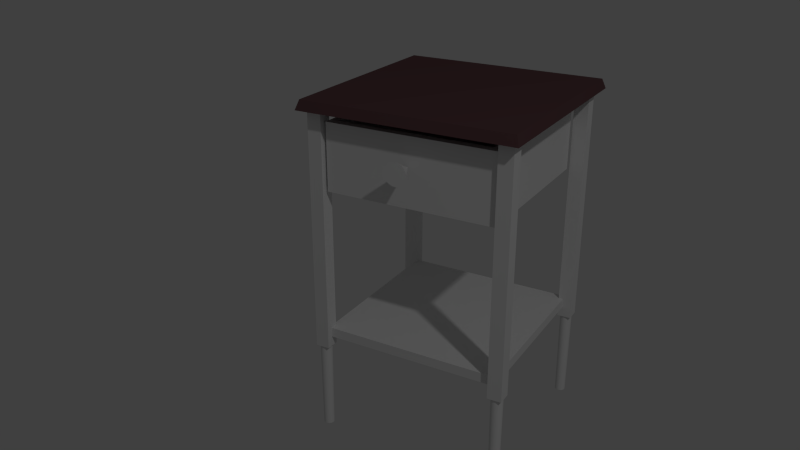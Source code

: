# Source: endtable02a.blend  (saved by Blender 2.74.0; exported with 4.5.12 LTS)
import bpy
from mathutils import Matrix  # noqa: F401  (used for matrix-valued properties, if any)

bpy.ops.wm.read_factory_settings(use_empty=True)
scene = bpy.context.scene
scene.name = 'Scene'

# ---- collections
col_collection_1 = bpy.data.collections.new('Collection 1'); scene.collection.children.link(col_collection_1)
col_collection_2 = bpy.data.collections.new('Collection 2'); scene.collection.children.link(col_collection_2)
col_collection_20 = bpy.data.collections.new('Collection 20'); scene.collection.children.link(col_collection_20)
col_collection_20.hide_render = True
col_collection_20.hide_viewport = True

# ---- materials (node trees are filled in below, after node groups)
mat_endtable = bpy.data.materials.new('endtable')
mat_endtable.alpha_threshold = 0.0
mat_endtable.use_transparent_shadow = False
mat_endtable.roughness = 0.5
mat_endtable.line_color = (0.0, 0.0, 0.0, 1.0)
mat_endtable_top = bpy.data.materials.new('endtable_top')
mat_endtable_top.alpha_threshold = 0.0
mat_endtable_top.use_transparent_shadow = False
mat_endtable_top.diffuse_color = (0.1237, 0.06245, 0.0671, 1.0)
mat_endtable_top.roughness = 0.5
mat_endtable_top.line_color = (0.0, 0.0, 0.0, 1.0)

# ---- material node trees

# ---- world
world_world = bpy.data.worlds.new('World'); scene.world = world_world
world_world.color = (0.05088, 0.05088, 0.05088)
world_world.use_sun_shadow = False
world_world.sun_shadow_jitter_overblur = 0.0
world_world.cycles.sampling_method = 'MANUAL'
world_world.cycles.sample_map_resolution = 256

# ---- cameras
cam_camera = bpy.data.cameras.new('Camera')
cam_camera.clip_end = 100.0
cam_camera.lens = 35.0
cam_camera.sensor_width = 32.0
cam_camera.sensor_height = 18.0
cam_camera.ortho_scale = 7.314
cam_camera.dof.focus_distance = 0.0
cam_camera.dof.aperture_fstop = 128.0

# ---- lights
light_lamp = bpy.data.lights.new('Lamp', 'POINT')
light_lamp.transmission_factor = 0.0
light_lamp.cutoff_distance = 30.0
light_lamp.energy = 100.0
light_lamp.shadow_buffer_clip_start = 1.001
light_lamp.shadow_soft_size = 0.1
light_lamp.shadow_maximum_resolution = 0.006
light_lamp.use_absolute_resolution = True
light_lamp.cycles.use_multiple_importance_sampling = False

# ---- meshes
me_cylinder = bpy.data.meshes.new('Cylinder')
me_cylinder.from_pydata([(14.83, -13.3, -1.0), (14.83, -13.18, 1.0), (15.0, -13.32, -1.0), (15.02, -13.2, 1.0), (15.15, -13.37, -1.0), (15.2, -13.26, 1.0), (15.3, -13.44, -1.0), (15.37, -13.35, 1.0), (15.43, -13.55, -1.0), (15.51, -13.46, 1.0), (15.53, -13.68, -1.0), (15.63, -13.61, 1.0), (15.61, -13.82, -1.0), (15.72, -13.78, 1.0), (15.66, -13.98, -1.0), (15.77, -13.96, 1.0), (15.67, -14.14, -1.0), (15.79, -14.14, 1.0), (15.66, -14.31, -1.0), (15.77, -14.33, 1.0), (15.61, -14.46, -1.0), (15.72, -14.51, 1.0), (15.53, -14.61, -1.0), (15.63, -14.68, 1.0), (15.43, -14.74, -1.0), (15.51, -14.82, 1.0), (15.3, -14.84, -1.0), (15.37, -14.94, 1.0), (15.15, -14.92, -1.0), (15.2, -15.03, 1.0), (15.0, -14.97, -1.0), (15.02, -15.08, 1.0), (14.83, -14.98, -1.0), (14.83, -15.1, 1.0), (14.67, -14.97, -1.0), (14.65, -15.08, 1.0), (14.51, -14.92, -1.0), (14.47, -15.03, 1.0), (14.37, -14.84, -1.0), (14.3, -14.94, 1.0), (14.24, -14.74, -1.0), (14.15, -14.82, 1.0), (14.13, -14.61, -1.0), (14.03, -14.68, 1.0), (14.06, -14.46, -1.0), (13.95, -14.51, 1.0), (14.01, -14.31, -1.0), (13.89, -14.33, 1.0), (13.99, -14.14, -1.0), (13.87, -14.14, 1.0), (14.01, -13.98, -1.0), (13.89, -13.96, 1.0), (14.06, -13.82, -1.0), (13.95, -13.78, 1.0), (14.13, -13.68, -1.0), (14.03, -13.61, 1.0), (14.24, -13.55, -1.0), (14.15, -13.46, 1.0), (14.37, -13.44, -1.0), (14.3, -13.35, 1.0), (14.51, -13.37, -1.0), (14.47, -13.26, 1.0), (14.67, -13.32, -1.0), (14.65, -13.2, 1.0)], [], [(0, 1, 3, 2), (2, 3, 5, 4), (4, 5, 7, 6), (6, 7, 9, 8), (8, 9, 11, 10), (10, 11, 13, 12), (12, 13, 15, 14), (14, 15, 17, 16), (16, 17, 19, 18), (18, 19, 21, 20), (20, 21, 23, 22), (22, 23, 25, 24), (24, 25, 27, 26), (26, 27, 29, 28), (28, 29, 31, 30), (30, 31, 33, 32), (32, 33, 35, 34), (34, 35, 37, 36), (36, 37, 39, 38), (38, 39, 41, 40), (40, 41, 43, 42), (42, 43, 45, 44), (44, 45, 47, 46), (46, 47, 49, 48), (48, 49, 51, 50), (50, 51, 53, 52), (52, 53, 55, 54), (54, 55, 57, 56), (56, 57, 59, 58), (58, 59, 61, 60), (62, 63, 1, 0), (60, 61, 63, 62)])
_uv = me_cylinder.uv_layers.new(name='UVMap')
_uv.uv.foreach_set('vector', [0.8281, 0.07065, 0.8478, 0.2365, 0.8512, 0.236, 0.8311, 0.0702, 0.8311, 0.0702, 0.8512, 0.236, 0.8544, 0.2352, 0.8339, 0.06958, 0.8339, 0.06958, 0.8544, 0.2352, 0.857, 0.2344, 0.8362, 0.06881, 0.8362, 0.06881, 0.857, 0.2344, 0.8592, 0.2334, 0.8381, 0.06794, 0.8381, 0.06794, 0.8592, 0.2334, 0.8607, 0.2323, 0.8394, 0.06697, 0.8394, 0.06697, 0.8607, 0.2323, 0.8615, 0.2311, 0.8402, 0.06597, 0.8402, 0.06597, 0.8615, 0.2311, 0.8617, 0.23, 0.8403, 0.06496, 0.8403, 0.06496, 0.8617, 0.23, 0.8611, 0.2289, 0.8397, 0.06398, 0.8397, 0.06398, 0.8611, 0.2289, 0.8598, 0.2278, 0.8386, 0.06308, 0.8386, 0.06308, 0.8598, 0.2278, 0.8579, 0.2269, 0.8369, 0.06227, 0.8369, 0.06227, 0.8579, 0.2269, 0.8554, 0.2261, 0.8347, 0.06161, 0.8347, 0.06161, 0.8554, 0.2261, 0.8524, 0.2256, 0.8321, 0.06111, 0.8321, 0.06111, 0.8524, 0.2256, 0.849, 0.2252, 0.8292, 0.06078, 0.8292, 0.06078, 0.849, 0.2252, 0.8455, 0.2251, 0.8261, 0.06065, 0.8261, 0.06065, 0.8455, 0.2251, 0.8418, 0.2251, 0.8229, 0.06072, 0.8229, 0.06072, 0.8418, 0.2251, 0.8382, 0.2254, 0.8197, 0.06099, 0.8197, 0.06099, 0.8382, 0.2254, 0.8348, 0.226, 0.8167, 0.06144, 0.8167, 0.06144, 0.8348, 0.226, 0.8316, 0.2267, 0.814, 0.06206, 0.814, 0.06206, 0.8316, 0.2267, 0.829, 0.2275, 0.8116, 0.06282, 0.8116, 0.06282, 0.829, 0.2275, 0.8268, 0.2285, 0.8098, 0.0637, 0.8098, 0.0637, 0.8268, 0.2285, 0.8253, 0.2296, 0.8084, 0.06466, 0.8084, 0.06466, 0.8253, 0.2296, 0.8245, 0.2308, 0.8077, 0.06567, 0.8077, 0.06567, 0.8245, 0.2308, 0.8243, 0.2319, 0.8076, 0.06668, 0.8076, 0.06668, 0.8243, 0.2319, 0.8249, 0.2331, 0.8081, 0.06766, 0.8081, 0.06766, 0.8249, 0.2331, 0.8262, 0.2341, 0.8092, 0.06856, 0.8092, 0.06856, 0.8262, 0.2341, 0.8282, 0.235, 0.8109, 0.06936, 0.8109, 0.06936, 0.8282, 0.235, 0.8307, 0.2358, 0.8131, 0.07003, 0.8131, 0.07003, 0.8307, 0.2358, 0.8336, 0.2363, 0.8157, 0.07053, 0.8157, 0.07053, 0.8336, 0.2363, 0.837, 0.2367, 0.8186, 0.07086, 0.8186, 0.07086, 0.837, 0.2367, 0.8405, 0.2369, 0.8218, 0.07098, 0.825, 0.07091, 0.8442, 0.2368, 0.8478, 0.2365, 0.8281, 0.07065, 0.8218, 0.07098, 0.8405, 0.2369, 0.8442, 0.2368, 0.825, 0.07091])
me_cylinder.materials.append(mat_endtable)
me_cylinder.use_remesh_preserve_volume = False
me_cylinder.use_remesh_preserve_attributes = False
me_cylinder.use_mirror_vertex_groups = False
me_cylinder.update()
me_cube_004 = bpy.data.meshes.new('Cube.004')
me_cube_004.from_pydata([(-1.0, -1.0, -1.0), (-1.0, 1.0, -1.0), (1.0, 1.0, -1.0), (1.0, -1.0, -1.0), (-1.0, -1.0, 1.0), (-1.0, 1.0, 1.0), (1.0, 1.0, 1.0), (1.0, -1.0, 1.0)], [], [(4, 5, 1, 0), (5, 6, 2, 1), (6, 7, 3, 2), (7, 4, 0, 3), (0, 1, 2, 3), (7, 6, 5, 4)])
_uv = me_cube_004.uv_layers.new(name='UVMap')
_uv.uv.foreach_set('vector', [0.2233, 0.2889, 0.2631, 0.5192, 0.2631, 0.506, 0.2233, 0.2757, 0.2631, 0.5192, 0.7267, 0.5187, 0.7267, 0.5055, 0.2631, 0.506, 0.7267, 0.5187, 0.8025, 0.3033, 0.8025, 0.2901, 0.7267, 0.5055, 0.8025, 0.3033, 0.2233, 0.2889, 0.2233, 0.2757, 0.8025, 0.2901, 0.2233, 0.2757, 0.2631, 0.506, 0.7267, 0.5055, 0.8025, 0.2901, 0.8025, 0.3033, 0.7267, 0.5187, 0.2631, 0.5192, 0.2233, 0.2889])
me_cube_004.materials.append(mat_endtable)
me_cube_004.use_remesh_preserve_volume = False
me_cube_004.use_remesh_preserve_attributes = False
me_cube_004.use_mirror_vertex_groups = False
me_cube_004.update()
me_cube_003 = bpy.data.meshes.new('Cube.003')
me_cube_003.from_pydata([(-1.0, -1.0, -1.0), (-1.0, 1.0, -1.0), (1.0, 1.0, -1.0), (1.0, -1.0, -1.0), (-0.9698, -0.9698, 1.0), (-0.9698, 0.9698, 1.0), (0.9698, 0.9698, 1.0), (0.9698, -0.9698, 1.0)], [], [(4, 5, 1, 0), (5, 6, 2, 1), (6, 7, 3, 2), (7, 4, 0, 3), (0, 1, 2, 3), (7, 6, 5, 4)])
_uv = me_cube_003.uv_layers.new(name='UVMap')
_uv.uv.foreach_set('vector', [0.03178, 0.8811, 0.1446, 0.9893, 0.1446, 0.9739, 0.03178, 0.8656, 0.1446, 0.9893, 0.8354, 0.9937, 0.8354, 0.9783, 0.1446, 0.9739, 0.8354, 0.9937, 0.9498, 0.8926, 0.9498, 0.8771, 0.8354, 0.9783, 0.9498, 0.8926, 0.03178, 0.8811, 0.03178, 0.8656, 0.9498, 0.8771, 0.03178, 0.8656, 0.1446, 0.9739, 0.8354, 0.9783, 0.9498, 0.8771, 0.9498, 0.8926, 0.8354, 0.9937, 0.1446, 0.9893, 0.03178, 0.8811])
me_cube_003.materials.append(mat_endtable_top)
me_cube_003.use_remesh_preserve_volume = False
me_cube_003.use_remesh_preserve_attributes = False
me_cube_003.use_mirror_vertex_groups = False
me_cube_003.update()
me_cube_002 = bpy.data.meshes.new('Cube.002')
me_cube_002.from_pydata([(12.16, -13.58, -1.0), (12.16, -11.58, -1.0), (14.16, -11.58, -1.0), (14.16, -13.58, -1.0), (12.16, -13.58, 1.0), (12.16, -11.58, 1.0), (14.16, -11.58, 1.0), (14.16, -13.58, 1.0)], [], [(4, 5, 1, 0), (5, 6, 2, 1), (6, 7, 3, 2), (7, 4, 0, 3), (0, 1, 2, 3), (7, 6, 5, 4)])
_uv = me_cube_002.uv_layers.new(name='UVMap')
_uv.uv.foreach_set('vector', [0.1361, 0.8395, 0.05771, 0.84, 0.1564, 0.2646, 0.2151, 0.269, 0.1357, 0.838, 0.05648, 0.84, 0.1551, 0.268, 0.2165, 0.2635, 0.961, 0.8475, 0.8825, 0.8461, 0.8193, 0.2764, 0.884, 0.2742, 0.9533, 0.8446, 0.8851, 0.8447, 0.8236, 0.275, 0.8858, 0.2834, 0.0, 0.0, 1.0, 0.0, 1.0, 1.0, 0.0, 1.0, 0.0, 0.0, 1.0, 0.0, 1.0, 1.0, 0.0, 1.0])
me_cube_002.materials.append(mat_endtable)
me_cube_002.use_remesh_preserve_volume = False
me_cube_002.use_remesh_preserve_attributes = False
me_cube_002.use_mirror_vertex_groups = False
me_cube_002.update()
me_cube = bpy.data.meshes.new('Cube')
me_cube.from_pydata([(1.0, 1.0, -1.0), (1.0, -1.0, -1.0), (1.0, -1.0, 0.75), (1.0, -1.0, -0.75), (1.0, 1.0, 1.0), (1.0, -1.0, 1.0), (1.0, 1.0, 0.75), (1.0, 1.0, -0.75), (0.9, 1.0, 0.75), (0.9, 1.0, -0.75), (0.9, -1.0, -0.75), (0.9, -1.0, 0.75), (0.9, -1.0, 1.0), (0.9, 1.0, 1.0), (0.9, -1.0, -1.0), (0.9, 1.0, -1.0), (-1.0, 1.0, -1.0), (-1.0, -1.0, -1.0), (-1.0, -1.0, 0.75), (-1.0, -1.0, -0.75), (-1.0, 1.0, 1.0), (-1.0, -1.0, 1.0), (-1.0, 1.0, 0.75), (-1.0, 1.0, -0.75), (-1.788e-07, 1.0, -1.0), (0.0, -1.0, -1.0), (-2.384e-07, 1.0, 1.0), (5.364e-07, -1.0, 1.0), (-2.186e-07, 1.0, 0.75), (-1.987e-07, 1.0, -0.75), (1.788e-07, -1.0, -0.75), (3.576e-07, -1.0, 0.75), (-0.9, 1.0, 0.75), (-0.9, 1.0, -0.75), (-0.9, -1.0, -0.75), (-0.9, -1.0, 0.75), (-0.9, -1.0, 1.0), (-0.9, 1.0, 1.0), (-0.9, -1.0, -1.0), (-0.9, 1.0, -1.0)], [], [(13, 8, 28, 26), (6, 4, 5, 2), (14, 10, 30, 25), (7, 6, 2, 3), (0, 7, 3, 1), (15, 14, 25, 24), (13, 26, 27, 12), (11, 12, 27, 31), (9, 15, 24, 29), (8, 9, 29, 28), (3, 2, 11, 10), (2, 5, 12, 11), (7, 0, 15, 9), (1, 3, 10, 14), (4, 13, 12, 5), (0, 1, 14, 15), (4, 6, 8, 13), (6, 7, 9, 8), (37, 26, 28, 32), (22, 18, 21, 20), (38, 25, 30, 34), (23, 19, 18, 22), (16, 17, 19, 23), (39, 24, 25, 38), (37, 36, 27, 26), (35, 31, 27, 36), (33, 29, 24, 39), (32, 28, 29, 33), (19, 34, 35, 18), (18, 35, 36, 21), (23, 33, 39, 16), (17, 38, 34, 19), (20, 21, 36, 37), (16, 39, 38, 17), (20, 37, 32, 22), (22, 32, 33, 23)])
_uv = me_cube.uv_layers.new(name='UVMap')
_uv.uv.foreach_set('vector', [0.729, 0.5017, 0.729, 0.4879, 0.5095, 0.487, 0.5095, 0.5009, 0.7534, 0.488, 0.7534, 0.5018, 0.7657, 0.428, 0.7657, 0.4142, 0.8582, 0.6715, 0.862, 0.7124, 0.5169, 0.7083, 0.5172, 0.6661, 0.7534, 0.405, 0.7534, 0.488, 0.7657, 0.4142, 0.7657, 0.3312, 0.7534, 0.3911, 0.7534, 0.405, 0.7657, 0.3312, 0.7657, 0.3173, 0.729, 0.391, 0.7413, 0.3172, 0.5218, 0.3164, 0.5095, 0.3902, 0.729, 0.5017, 0.5095, 0.5009, 0.5218, 0.4271, 0.7413, 0.4279, 0.8818, 0.8216, 0.8838, 0.8394, 0.511, 0.8384, 0.511, 0.8205, 0.729, 0.4049, 0.729, 0.391, 0.5095, 0.3902, 0.5095, 0.404, 0.729, 0.4879, 0.729, 0.4049, 0.5095, 0.404, 0.5095, 0.487, 0.7657, 0.3312, 0.7657, 0.4142, 0.7413, 0.4141, 0.7413, 0.3311, 0.7657, 0.4142, 0.7657, 0.428, 0.7413, 0.4279, 0.7413, 0.4141, 0.7534, 0.405, 0.7534, 0.3911, 0.729, 0.391, 0.729, 0.4049, 0.7657, 0.3173, 0.7657, 0.3312, 0.7413, 0.3311, 0.7413, 0.3172, 0.7534, 0.5018, 0.729, 0.5017, 0.7413, 0.4279, 0.7657, 0.428, 0.7534, 0.3911, 0.7657, 0.3173, 0.7413, 0.3172, 0.729, 0.391, 0.7534, 0.5018, 0.7534, 0.488, 0.729, 0.4879, 0.729, 0.5017, 0.7534, 0.488, 0.7534, 0.405, 0.729, 0.4049, 0.729, 0.4879, 0.2899, 0.5, 0.5095, 0.5009, 0.5095, 0.487, 0.2899, 0.4862, 0.2655, 0.4861, 0.2778, 0.4123, 0.2778, 0.4261, 0.2655, 0.4999, 0.166, 0.662, 0.5172, 0.6661, 0.5169, 0.7083, 0.1628, 0.7023, 0.2655, 0.4031, 0.2778, 0.3293, 0.2778, 0.4123, 0.2655, 0.4861, 0.2655, 0.3893, 0.2778, 0.3155, 0.2778, 0.3293, 0.2655, 0.4031, 0.2899, 0.3894, 0.5095, 0.3902, 0.5218, 0.3164, 0.3022, 0.3156, 0.2899, 0.5, 0.3022, 0.4262, 0.5218, 0.4271, 0.5095, 0.5009, 0.1441, 0.8194, 0.511, 0.8205, 0.511, 0.8384, 0.1421, 0.8385, 0.2899, 0.4032, 0.5095, 0.404, 0.5095, 0.3902, 0.2899, 0.3894, 0.2899, 0.4862, 0.5095, 0.487, 0.5095, 0.404, 0.2899, 0.4032, 0.2778, 0.3293, 0.3022, 0.3294, 0.3022, 0.4124, 0.2778, 0.4123, 0.2778, 0.4123, 0.3022, 0.4124, 0.3022, 0.4262, 0.2778, 0.4261, 0.2655, 0.4031, 0.2899, 0.4032, 0.2899, 0.3894, 0.2655, 0.3893, 0.2778, 0.3155, 0.3022, 0.3156, 0.3022, 0.3294, 0.2778, 0.3293, 0.2655, 0.4999, 0.2778, 0.4261, 0.3022, 0.4262, 0.2899, 0.5, 0.2655, 0.3893, 0.2899, 0.3894, 0.3022, 0.3156, 0.2778, 0.3155, 0.2655, 0.4999, 0.2899, 0.5, 0.2899, 0.4862, 0.2655, 0.4861, 0.2655, 0.4861, 0.2899, 0.4862, 0.2899, 0.4032, 0.2655, 0.4031])
me_cube.materials.append(mat_endtable)
me_cube.use_remesh_preserve_volume = False
me_cube.use_remesh_preserve_attributes = False
me_cube.use_mirror_vertex_groups = False
me_cube.update()
me_cube_005 = bpy.data.meshes.new('Cube.005')
me_cube_005.from_pydata([(-1.0, -1.0, -1.0), (-1.0, 1.0, -1.0), (1.0, 1.0, -1.0), (1.0, -1.0, -1.0), (-1.0, -1.0, 1.0), (-1.0, 1.0, 1.0), (1.0, 1.0, 1.0), (1.0, -1.0, 1.0), (-0.9, 1.0, 1.0), (0.9, 1.0, 1.0), (0.9, 1.0, -1.0), (-0.9, 1.0, -1.0), (0.9, -1.0, 1.0), (-0.9, -1.0, 1.0), (-0.9, -1.0, -1.0), (0.9, -1.0, -1.0), (-1.0, -0.9, 1.0), (-1.0, -0.9, -1.0), (1.0, -0.9, 1.0), (1.0, -0.9, -1.0), (-0.9, -0.9, -1.0), (0.9, -0.9, -1.0), (0.9, -0.9, 1.0), (-0.9, -0.9, 1.0), (0.9, -0.9, -0.8034), (-0.9, -0.9, -0.8034), (-0.9, 0.9, -0.8034), (0.9, 0.9, -0.8034), (1.0, 0.9, 1.0), (-1.0, 0.9, -1.0), (1.0, 0.9, -1.0), (-1.0, 0.9, 1.0), (-0.9, 0.9, 1.0), (0.9, 0.9, 1.0), (0.9, 0.9, -1.0), (-0.9, 0.9, -1.0)], [], [(31, 5, 1, 29), (9, 6, 2, 10), (18, 7, 3, 19), (13, 4, 0, 14), (34, 10, 2, 30), (32, 8, 5, 31), (5, 8, 11, 1), (8, 9, 10, 11), (7, 12, 15, 3), (12, 13, 14, 15), (29, 1, 11, 35), (35, 11, 10, 34), (28, 6, 9, 33), (33, 9, 8, 32), (4, 16, 17, 0), (28, 18, 19, 30), (15, 21, 19, 3), (13, 23, 16, 4), (0, 17, 20, 14), (14, 20, 21, 15), (7, 18, 22, 12), (12, 22, 23, 13), (22, 33, 27, 24), (17, 29, 35, 20), (23, 32, 31, 16), (20, 35, 34, 21), (23, 22, 24, 25), (6, 28, 30, 2), (16, 31, 29, 17), (18, 28, 33, 22), (21, 34, 30, 19), (24, 27, 26, 25), (32, 23, 25, 26), (33, 32, 26, 27)])
_uv = me_cube_005.uv_layers.new(name='UVMap')
_uv.uv.foreach_set('vector', [0.3973, 0.343, 0.416, 0.343, 0.4203, 0.3792, 0.4011, 0.3792, 0.5725, 0.4165, 0.5724, 0.4212, 0.4237, 0.4225, 0.4236, 0.4179, 0.2683, 0.4587, 0.2497, 0.4587, 0.2454, 0.4228, 0.2643, 0.4228, 0.2546, 0.8132, 0.1529, 0.814, 0.1652, 0.7081, 0.2669, 0.7073, 0.4049, 0.418, 0.4236, 0.4179, 0.4237, 0.4225, 0.405, 0.4225, 0.397, 0.3385, 0.4157, 0.3385, 0.416, 0.343, 0.3973, 0.343, 0.5698, 0.3786, 0.5693, 0.3833, 0.4199, 0.3838, 0.4203, 0.3792, 0.5693, 0.3833, 0.5725, 0.4165, 0.4236, 0.4179, 0.4199, 0.3838, 0.866, 0.8219, 0.7735, 0.8208, 0.7612, 0.7093, 0.8629, 0.7123, 0.7735, 0.8208, 0.2546, 0.8132, 0.2669, 0.7073, 0.7612, 0.7093, 0.4011, 0.3792, 0.4203, 0.3792, 0.4199, 0.3838, 0.4015, 0.3837, 0.4015, 0.3837, 0.4199, 0.3838, 0.4236, 0.4179, 0.4049, 0.418, 0.4081, 0.4587, 0.4272, 0.4587, 0.4272, 0.4633, 0.4084, 0.4633, 0.5694, 0.4993, 0.5679, 0.5039, 0.4205, 0.5039, 0.4219, 0.4993, 0.2377, 0.343, 0.2569, 0.343, 0.2603, 0.3793, 0.2416, 0.3793, 0.4081, 0.4587, 0.2683, 0.4587, 0.2643, 0.4228, 0.405, 0.4225, 0.2455, 0.4183, 0.2639, 0.4183, 0.2643, 0.4228, 0.2454, 0.4228, 0.2377, 0.3385, 0.2566, 0.3385, 0.2569, 0.343, 0.2377, 0.343, 0.2416, 0.3793, 0.2603, 0.3793, 0.2604, 0.3838, 0.2417, 0.3838, 0.2417, 0.3838, 0.2604, 0.3838, 0.2639, 0.4183, 0.2455, 0.4183, 0.2497, 0.4587, 0.2683, 0.4587, 0.2685, 0.4631, 0.25, 0.4632, 0.5696, 0.5039, 0.571, 0.4993, 0.7185, 0.4993, 0.717, 0.5039, 0.7253, 0.4128, 0.5727, 0.4128, 0.5728, 0.3757, 0.7253, 0.3757, 0.2603, 0.3793, 0.4011, 0.3792, 0.4015, 0.3837, 0.2604, 0.3838, 0.2566, 0.3385, 0.397, 0.3385, 0.3973, 0.343, 0.2569, 0.343, 0.2604, 0.3838, 0.4015, 0.3837, 0.4049, 0.418, 0.2639, 0.4183, 0.7185, 0.4993, 0.571, 0.4993, 0.571, 0.4634, 0.7185, 0.4634, 0.4272, 0.4587, 0.4081, 0.4587, 0.405, 0.4225, 0.4237, 0.4225, 0.2569, 0.343, 0.3973, 0.343, 0.4011, 0.3792, 0.2603, 0.3793, 0.2683, 0.4587, 0.4081, 0.4587, 0.4084, 0.4633, 0.2685, 0.4631, 0.2639, 0.4183, 0.4049, 0.418, 0.405, 0.4225, 0.2643, 0.4228, 0.7253, 0.4129, 0.7253, 0.45, 0.5727, 0.45, 0.5727, 0.4129, 0.7253, 0.3756, 0.5727, 0.3756, 0.5728, 0.3385, 0.7253, 0.3385, 0.5694, 0.4993, 0.4219, 0.4993, 0.4219, 0.4634, 0.5694, 0.4634])
me_cube_005.materials.append(mat_endtable)
me_cube_005.use_remesh_preserve_volume = False
me_cube_005.use_remesh_preserve_attributes = False
me_cube_005.use_mirror_vertex_groups = False
me_cube_005.update()
me_cone = bpy.data.meshes.new('Cone')
me_cone.from_pydata([(0.0, 1.0, -1.0), (0.1951, 0.9808, -1.0), (0.3827, 0.9239, -1.0), (0.5556, 0.8315, -1.0), (0.7071, 0.7071, -1.0), (0.8315, 0.5556, -1.0), (0.9239, 0.3827, -1.0), (0.9808, 0.1951, -1.0), (1.0, 7.55e-08, -1.0), (0.0, 0.0, 1.0), (0.9808, -0.1951, -1.0), (0.9239, -0.3827, -1.0), (0.8315, -0.5556, -1.0), (0.7071, -0.7071, -1.0), (0.5556, -0.8315, -1.0), (0.3827, -0.9239, -1.0), (0.1951, -0.9808, -1.0), (-3.258e-07, -1.0, -1.0), (-0.1951, -0.9808, -1.0), (-0.3827, -0.9239, -1.0), (-0.5556, -0.8315, -1.0), (-0.7071, -0.7071, -1.0), (-0.8315, -0.5556, -1.0), (-0.9239, -0.3827, -1.0), (-0.9808, -0.1951, -1.0), (-1.0, 9.656e-07, -1.0), (-0.9808, 0.1951, -1.0), (-0.9239, 0.3827, -1.0), (-0.8315, 0.5556, -1.0), (-0.7071, 0.7071, -1.0), (-0.5556, 0.8315, -1.0), (-0.3827, 0.9239, -1.0), (-0.1951, 0.9808, -1.0)], [], [(31, 9, 32), (0, 9, 1), (32, 9, 0), (1, 9, 2), (30, 9, 31), (29, 9, 30), (28, 9, 29), (27, 9, 28), (26, 9, 27), (25, 9, 26), (24, 9, 25), (23, 9, 24), (22, 9, 23), (21, 9, 22), (20, 9, 21), (19, 9, 20), (18, 9, 19), (17, 9, 18), (16, 9, 17), (15, 9, 16), (14, 9, 15), (13, 9, 14), (12, 9, 13), (11, 9, 12), (10, 9, 11), (8, 9, 10), (7, 9, 8), (6, 9, 7), (5, 9, 6), (4, 9, 5), (3, 9, 4), (2, 9, 3), (0, 1, 2, 3, 4, 5, 6, 7, 8, 10, 11, 12, 13, 14, 15, 16, 17, 18, 19, 20, 21, 22, 23, 24, 25, 26, 27, 28, 29, 30, 31, 32)])
_uv = me_cone.uv_layers.new(name='UVMap')
_uv.uv.foreach_set('vector', [0.5272, 0.7446, 0.5206, 0.7532, 0.5254, 0.7441, 0.5234, 0.7438, 0.5206, 0.7532, 0.5214, 0.7436, 0.5254, 0.7441, 0.5206, 0.7532, 0.5234, 0.7438, 0.5214, 0.7436, 0.5206, 0.7532, 0.5194, 0.7436, 0.529, 0.7453, 0.5206, 0.7532, 0.5272, 0.7446, 0.5305, 0.746, 0.5206, 0.7532, 0.529, 0.7453, 0.5319, 0.7469, 0.5206, 0.7532, 0.5305, 0.746, 0.5331, 0.7479, 0.5206, 0.7532, 0.5319, 0.7469, 0.5341, 0.7489, 0.5206, 0.7532, 0.5331, 0.7479, 0.5349, 0.7501, 0.5206, 0.7532, 0.5341, 0.7489, 0.5354, 0.7513, 0.5206, 0.7532, 0.5349, 0.7501, 0.5356, 0.7525, 0.5206, 0.7532, 0.5354, 0.7513, 0.5356, 0.7537, 0.5206, 0.7532, 0.5356, 0.7525, 0.5354, 0.7549, 0.5206, 0.7532, 0.5356, 0.7537, 0.5348, 0.756, 0.5206, 0.7532, 0.5354, 0.7549, 0.5341, 0.7571, 0.5206, 0.7532, 0.5348, 0.756, 0.5331, 0.7582, 0.5206, 0.7532, 0.5341, 0.7571, 0.5319, 0.7591, 0.5206, 0.7532, 0.5331, 0.7582, 0.5306, 0.76, 0.5206, 0.7532, 0.5319, 0.7591, 0.529, 0.7607, 0.5206, 0.7532, 0.5306, 0.76, 0.5274, 0.7613, 0.5206, 0.7532, 0.529, 0.7607, 0.5256, 0.7617, 0.5206, 0.7532, 0.5274, 0.7613, 0.5237, 0.762, 0.5206, 0.7532, 0.5256, 0.7617, 0.5219, 0.7622, 0.5206, 0.7532, 0.5237, 0.762, 0.52, 0.7622, 0.5206, 0.7532, 0.5219, 0.7622, 0.5086, 0.7468, 0.5206, 0.7532, 0.5073, 0.7479, 0.51, 0.746, 0.5206, 0.7532, 0.5086, 0.7468, 0.5117, 0.7452, 0.5206, 0.7532, 0.51, 0.746, 0.5135, 0.7446, 0.5206, 0.7532, 0.5117, 0.7452, 0.5154, 0.7441, 0.5206, 0.7532, 0.5135, 0.7446, 0.5174, 0.7438, 0.5206, 0.7532, 0.5154, 0.7441, 0.5194, 0.7436, 0.5206, 0.7532, 0.5174, 0.7438, 0.5445, 0.7427, 0.5475, 0.746, 0.5498, 0.7501, 0.5509, 0.7546, 0.5506, 0.7591, 0.5488, 0.7633, 0.5455, 0.7672, 0.5409, 0.7704, 0.5351, 0.7728, 0.5284, 0.7744, 0.5212, 0.7753, 0.5143, 0.7757, 0.5077, 0.7753, 0.5016, 0.7743, 0.4963, 0.7727, 0.4922, 0.7708, 0.4897, 0.7694, 0.4865, 0.7659, 0.4841, 0.7618, 0.4829, 0.7573, 0.4832, 0.7529, 0.4849, 0.7487, 0.4882, 0.7449, 0.493, 0.7418, 0.499, 0.7395, 0.5055, 0.7376, 0.5123, 0.7365, 0.5193, 0.7361, 0.526, 0.7365, 0.5321, 0.7375, 0.5374, 0.7391, 0.542, 0.7413])
me_cone.materials.append(mat_endtable)
me_cone.use_remesh_preserve_volume = False
me_cone.use_remesh_preserve_attributes = False
me_cone.use_mirror_vertex_groups = False
me_cone.update()
arm_endtable02_armature = bpy.data.armatures.new('endtable02_armature')  # bones are not reproduced

# ---- objects
ob_legs_bottom = bpy.data.objects.new('legs_bottom', me_cylinder)
ob_bottom_shelf = bpy.data.objects.new('bottom_shelf', me_cube_004)
ob_top = bpy.data.objects.new('top', me_cube_003)
ob_legs_top = bpy.data.objects.new('legs_top', me_cube_002)
ob_base = bpy.data.objects.new('base', me_cube)
ob_lamp = bpy.data.objects.new('Lamp', light_lamp)
ob_endtable02_armature = bpy.data.objects.new('endtable02_armature', arm_endtable02_armature)
ob_drawer = bpy.data.objects.new('drawer', me_cube_005)
ob_pull = bpy.data.objects.new('pull', me_cone)
ob_camera = bpy.data.objects.new('Camera', cam_camera)

# ---- transforms, parenting, visibility, modifiers, constraints
ob_legs_bottom.location = (-0.005993, -0.04913, 1.171)
ob_legs_bottom.scale = (0.02234, 0.02234, 0.1719)
ob_legs_bottom.lineart.crease_threshold = 0.0
_m = ob_legs_bottom.modifiers.new('Mirror', 'MIRROR')
_m.use_axis = (True, True, False)
ob_bottom_shelf.location = (-0.002005, -0.04962, 1.383)
ob_bottom_shelf.scale = (0.3183, 0.3183, 0.01724)
ob_bottom_shelf.lineart.crease_threshold = 0.0
ob_top.location = (-0.002005, -0.04962, 2.21)
ob_top.scale = (0.3792, 0.3792, 0.01724)
ob_top.lineart.crease_threshold = 0.0
ob_legs_top.location = (-0.005403, -0.04962, 1.76)
ob_legs_top.scale = (0.02513, 0.02513, 0.431)
ob_legs_top.lineart.crease_threshold = 0.0
_m = ob_legs_top.modifiers.new('Mirror', 'MIRROR')
_m.use_axis = (True, True, False)
ob_base.location = (-0.002005, -0.04962, 2.034)
ob_base.scale = (0.3351, 0.3351, 0.1616)
ob_base.lock_rotations_4d = False
ob_base.empty_display_type = 'ARROWS'
ob_base.hide_render = True
ob_base.lineart.crease_threshold = 0.0
ob_lamp.location = (3.303, -2.428, 5.904)
ob_lamp.rotation_euler = (0.6503, 0.05522, 1.866)
ob_lamp.lock_rotations_4d = False
ob_lamp.empty_display_type = 'ARROWS'
ob_lamp.color = (0.0, 0.0, 0.0, 0.0)
ob_lamp.lineart.crease_threshold = 0.0
ob_endtable02_armature.location = (-0.002719, -0.04765, 2.036)
ob_endtable02_armature.rotation_euler = (1.571, -0.0, 0.0)
ob_endtable02_armature.scale = (0.346, 0.346, 0.346)
ob_endtable02_armature.show_in_front = True
ob_endtable02_armature.lineart.crease_threshold = 0.0
ob_drawer.parent = ob_endtable02_armature
ob_drawer.matrix_parent_inverse = Matrix(((2.89, 0.0, 0.0, 0.007857), (0.0, 2.182e-07, 2.89, -5.885), (0.0, -2.89, 2.235e-07, -0.1377), (0.0, 0.0, 0.0, 1.0)))
ob_drawer.location = (-0.002719, -0.07353, 2.036)
ob_drawer.scale = (0.2992, 0.3016, 0.1185)
ob_drawer.lineart.crease_threshold = 0.0
_vg = ob_drawer.vertex_groups.new(name='endtable02_drawer_bone')
for _i, _w in zip([0, 1, 2, 3, 4, 5, 6, 7, 8, 9, 10, 11, 12, 13, 14, 15, 16, 17, 18, 19, 20, 21, 22, 23, 24, 25, 26, 27, 28, 29, 30, 31, 32, 33, 34, 35], [1.001, 1.002, 1.001, 1.001, 1.001, 1.002, 1.002, 1.001, 1.002, 1.002, 1.002, 1.002, 1.001, 1.001, 1.001, 1.001, 1.001, 1.001, 1.001, 1.001, 1.001, 1.001, 1.001, 1.001, 1.003, 1.003, 1.004, 1.004, 1.002, 1.002, 1.001, 1.002, 1.002, 1.002, 1.001, 1.002]): _vg.add([_i], _w, 'REPLACE')
_m = ob_drawer.modifiers.new('Armature', 'ARMATURE')
_m.object = ob_endtable02_armature
ob_pull.parent = ob_endtable02_armature
ob_pull.matrix_parent_inverse = Matrix(((2.89, 0.0, 0.0, 0.007857), (0.0, 2.182e-07, 2.89, -5.885), (0.0, -2.89, 2.235e-07, -0.1377), (0.0, 0.0, 0.0, 1.0)))
ob_pull.location = (0.0, -0.4184, 2.056)
ob_pull.rotation_euler = (-1.571, 0.0, 0.0)
ob_pull.scale = (0.03877, 0.03877, 0.03877)
ob_pull.lineart.crease_threshold = 0.0
_vg = ob_pull.vertex_groups.new(name='endtable02_drawer_bone')
for _i, _w in zip([0, 1, 2, 3, 4, 5, 6, 7, 8, 9, 10, 11, 12, 13, 14, 15, 16, 17, 18, 19, 20, 21, 22, 23, 24, 25, 26, 27, 28, 29, 30, 31, 32], [0.9999, 0.9999, 0.9999, 0.9999, 0.9999, 0.9999, 0.9999, 0.9999, 0.9999, 0.9999, 0.9999, 0.9999, 0.9999, 0.9999, 0.9999, 0.9999, 0.9999, 0.9999, 0.9999, 0.9999, 0.9999, 0.9999, 0.9999, 0.9999, 0.9999, 0.9999, 0.9999, 0.9999, 0.9999, 0.9999, 0.9999, 0.9999, 0.9999]): _vg.add([_i], _w, 'REPLACE')
_m = ob_pull.modifiers.new('Armature', 'ARMATURE')
_m.object = ob_endtable02_armature
ob_camera.location = (1.241, -2.569, 2.946)
ob_camera.rotation_euler = (1.165, -2.038e-06, 0.525)
ob_camera.lock_rotations_4d = False
ob_camera.empty_display_type = 'ARROWS'
ob_camera.color = (0.0, 0.0, 0.0, 0.0)
ob_camera.display_type = 'WIRE'
ob_camera.lineart.crease_threshold = 0.0

# ---- collection membership
col_collection_1.objects.link(ob_legs_bottom)
col_collection_1.objects.link(ob_bottom_shelf)
col_collection_1.objects.link(ob_top)
col_collection_1.objects.link(ob_legs_top)
col_collection_1.objects.link(ob_base)
col_collection_1.objects.link(ob_lamp)
col_collection_2.objects.link(ob_endtable02_armature)
col_collection_2.objects.link(ob_drawer)
col_collection_2.objects.link(ob_pull)
col_collection_20.objects.link(ob_camera)

# ---- scene / render settings (as saved in the file)
scene.camera = ob_camera
scene.frame_start = 1; scene.frame_end = 10; scene.frame_set(1)
scene.render.engine = 'BLENDER_EEVEE_NEXT'
scene.render.image_settings.color_mode = 'RGB'
scene.render.image_settings.compression = 90
scene.render.resolution_percentage = 50
scene.render.dither_intensity = 0.0
scene.render.bake_margin = 2
scene.cycles.use_denoising = False
scene.cycles.samples = 10
scene.cycles.sampling_pattern = 'TABULATED_SOBOL'
scene.cycles.light_sampling_threshold = 0.0
scene.cycles.use_adaptive_sampling = False
scene.cycles.use_light_tree = False
scene.cycles.blur_glossy = 0.0
scene.cycles.volume_bounces = 1
scene.cycles.pixel_filter_type = 'GAUSSIAN'
scene.cycles.sample_clamp_indirect = 0.0
scene.view_settings.view_transform = 'Standard'
bpy.context.view_layer.update()
